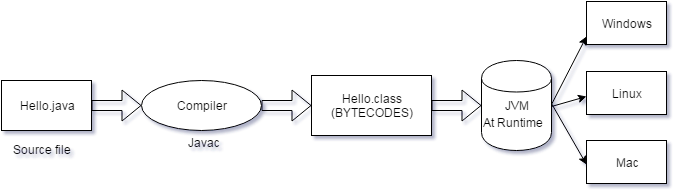

The diagram above was exported from draw.io. Its source (the exported page's mxGraphModel, read from the mxfile embedded in the PNG):
<mxGraphModel dx="880" dy="468" grid="1" gridSize="10" guides="1" tooltips="1" connect="1" arrows="1" fold="1" page="1" pageScale="1" pageWidth="826" pageHeight="1169" background="#ffffff" math="0" shadow="0">
  <root>
    <mxCell id="0" />
    <mxCell id="1" parent="0" />
    <mxCell id="8" value="" style="edgeStyle=orthogonalEdgeStyle;shape=flexArrow;rounded=0;html=1;jettySize=auto;orthogonalLoop=1;" parent="1" source="2" edge="1">
      <mxGeometry relative="1" as="geometry">
        <mxPoint x="150" y="132" as="targetPoint" />
      </mxGeometry>
    </mxCell>
    <object label="Hello.java" id="2">
      <mxCell style="whiteSpace=wrap;html=1;" parent="1" vertex="1">
        <mxGeometry x="10" y="107" width="90" height="50" as="geometry" />
      </mxCell>
    </object>
    <mxCell id="5" value="Source file" style="text;html=1;resizable=0;points=[];autosize=1;align=left;verticalAlign=top;spacingTop=-4;" parent="1" vertex="1">
      <mxGeometry x="20" y="167" width="70" height="20" as="geometry" />
    </mxCell>
    <mxCell id="12" value="" style="edgeStyle=orthogonalEdgeStyle;shape=flexArrow;rounded=0;html=1;jettySize=auto;orthogonalLoop=1;" parent="1" source="9" edge="1">
      <mxGeometry relative="1" as="geometry">
        <mxPoint x="320" y="132" as="targetPoint" />
        <Array as="points" />
      </mxGeometry>
    </mxCell>
    <mxCell id="9" value="Compiler" style="ellipse;whiteSpace=wrap;html=1;" parent="1" vertex="1">
      <mxGeometry x="150" y="107" width="120" height="50" as="geometry" />
    </mxCell>
    <mxCell id="10" value="Javac" style="text;html=1;resizable=0;points=[];autosize=1;align=left;verticalAlign=top;spacingTop=-4;" parent="1" vertex="1">
      <mxGeometry x="195" y="160" width="50" height="20" as="geometry" />
    </mxCell>
    <mxCell id="19" value="" style="edgeStyle=orthogonalEdgeStyle;shape=flexArrow;rounded=0;html=1;jettySize=auto;orthogonalLoop=1;" parent="1" source="13" edge="1">
      <mxGeometry relative="1" as="geometry">
        <mxPoint x="490" y="132" as="targetPoint" />
      </mxGeometry>
    </mxCell>
    <mxCell id="13" value="Hello.class&lt;div&gt;(BYTECODES)&lt;/div&gt;" style="whiteSpace=wrap;html=1;" parent="1" vertex="1">
      <mxGeometry x="320" y="102" width="120" height="60" as="geometry" />
    </mxCell>
    <mxCell id="14" value="JVM" style="shape=cylinder;whiteSpace=wrap;html=1;" parent="1" vertex="1">
      <mxGeometry x="490" y="87" width="70" height="90" as="geometry" />
    </mxCell>
    <mxCell id="17" value="At Runtime" style="text;html=1;resizable=0;points=[];autosize=1;align=left;verticalAlign=top;spacingTop=-4;" parent="1" vertex="1">
      <mxGeometry x="490" y="140" width="80" height="20" as="geometry" />
    </mxCell>
    <mxCell id="24" value="" style="endArrow=classic;html=1;" parent="1" edge="1">
      <mxGeometry width="50" height="50" relative="1" as="geometry">
        <mxPoint x="560" y="131" as="sourcePoint" />
        <mxPoint x="595" y="63" as="targetPoint" />
      </mxGeometry>
    </mxCell>
    <mxCell id="25" value="" style="endArrow=classic;html=1;" parent="1" edge="1">
      <mxGeometry x="535" y="73" width="50" height="50" as="geometry">
        <mxPoint x="560" y="133" as="sourcePoint" />
        <mxPoint x="595" y="123" as="targetPoint" />
      </mxGeometry>
    </mxCell>
    <mxCell id="26" value="" style="endArrow=classic;html=1;" parent="1" edge="1">
      <mxGeometry x="545" y="99" width="50" height="50" as="geometry">
        <mxPoint x="560" y="130" as="sourcePoint" />
        <mxPoint x="595" y="191" as="targetPoint" />
      </mxGeometry>
    </mxCell>
    <mxCell id="27" value="Windows" style="whiteSpace=wrap;html=1;" parent="1" vertex="1">
      <mxGeometry x="595" y="28" width="80" height="43" as="geometry" />
    </mxCell>
    <mxCell id="28" value="Linux" style="whiteSpace=wrap;html=1;" parent="1" vertex="1">
      <mxGeometry x="595" y="98" width="80" height="43" as="geometry" />
    </mxCell>
    <mxCell id="29" value="Mac" style="whiteSpace=wrap;html=1;" parent="1" vertex="1">
      <mxGeometry x="595" y="167" width="80" height="43" as="geometry" />
    </mxCell>
  </root>
</mxGraphModel>